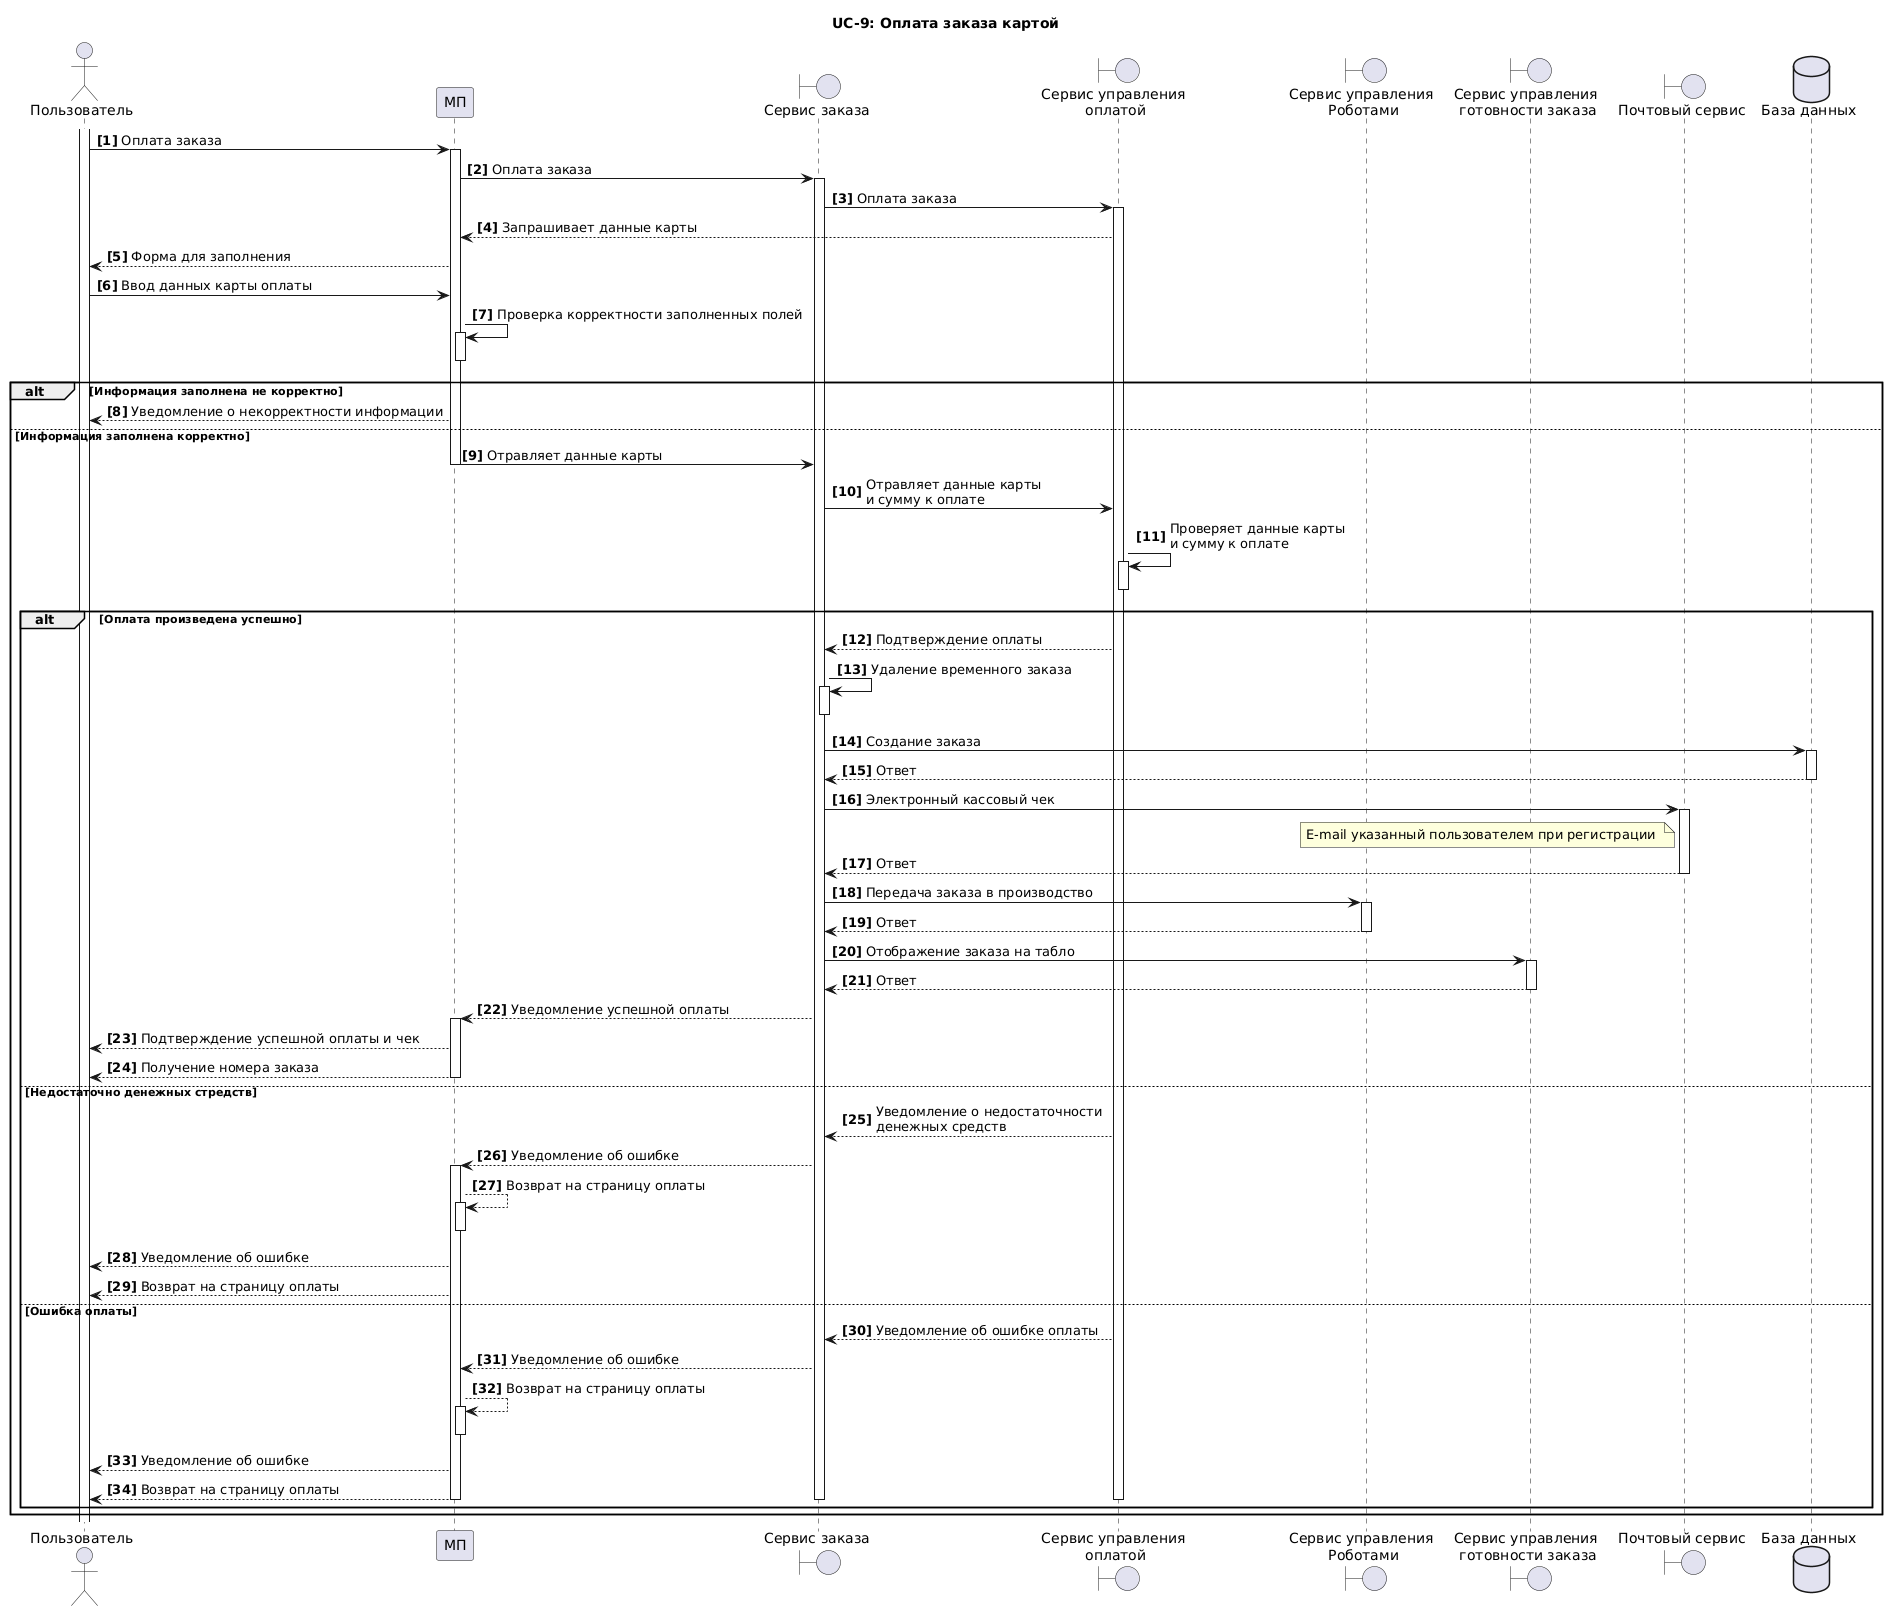

The diagram above was rendered by PlantUML. Its source (embedded in the PNG):
@startuml
title UC-9: Оплата заказа картой
actor "Пользователь" as U 
participant  "МП" as A 
boundary "Сервис заказа" as S
boundary "Сервис управления \nоплатой" as BK
boundary "Сервис управления \nРоботами" as ROBERT
boundary "Сервис управления \nготовности заказа" as BOARD
boundary "Почтовый сервис" as EMAIL
dataBase "База данных" as DB 
autonumber "<b>[0]" 
activate U

U->A++: Оплата заказа
A->S++: Оплата заказа 
S->BK++: Оплата заказа 
BK-->A: Запрашивает данные карты
A-->U: Форма для заполнения
U->A: Ввод данных карты оплаты
A->A++: Проверка корректности заполненных полей
A--
alt Информация заполнена не корректно
A-->U:Уведомление о некорректности информации
else  Информация заполнена корректно
A->S: Отравляет данные карты
A--
S->BK: Отравляет данные карты \nи сумму к оплате
BK->BK++: Проверяет данные карты \nи сумму к оплате
BK--

alt Оплата произведена успешно
BK-->S: Подтверждение оплаты
S->S++: Удаление временного заказа
S--
S->DB++: Создание заказа
return Ответ
S->EMAIL++: Электронный кассовый чек
note left of EMAIL
 E-mail указанный пользователем при регистрации 
end note
return Ответ
S->ROBERT++: Передача заказа в производство
return Ответ
S->BOARD++: Отображение заказа на табло
return Ответ
S-->A++: Уведомление успешной оплаты
A-->U: Подтверждение успешной оплаты и чек
A-->U: Получение номера заказа
A--
else  Недостаточно денежных стредств
BK-->S: Уведомление о недостаточности \nденежных средств
S-->A++: Уведомление об ошибке
A-->A++: Возврат на страницу оплаты
A--
A-->U: Уведомление об ошибке
A-->U: Возврат на страницу оплаты
else  Ошибка оплаты
BK-->S: Уведомление об ошибке оплаты 
S-->A: Уведомление об ошибке
A-->A++: Возврат на страницу оплаты
A--
A-->U: Уведомление об ошибке
A-->U: Возврат на страницу оплаты
BK--
S--
A--
end
end
@enduml